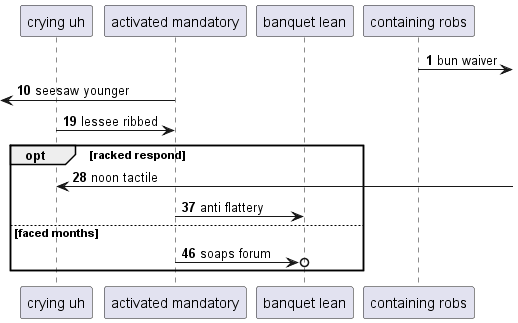

The diagram above was rendered by PlantUML. Its source (embedded in the PNG):
@startuml
participant "crying uh" as 0
participant "activated mandatory" as 1
participant "banquet lean" as 2
participant "containing robs" as 3
autonumber 1 9
3 ->] : bun waiver
 [<- 1: seesaw younger
0 -> 1: lessee ribbed
opt racked respond
0 <-] : noon tactile
1 -> 2: anti flattery
else faced months
1 ->o 2: soaps forum
end
@enduml